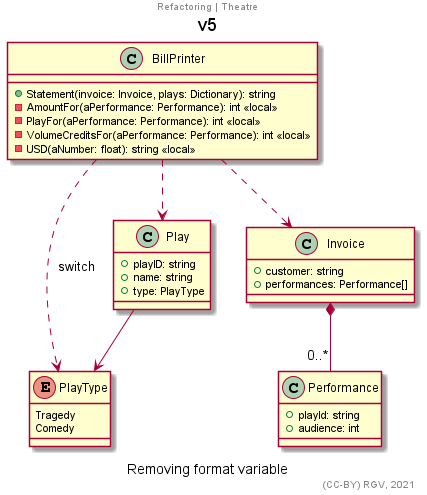

The diagram above was rendered by PlantUML. Its source (embedded in the PNG):
@startuml
title v5
center header Refactoring | Theatre
'''''''''''''
allowmixing
'''''''''''''

enum PlayType{
    Tragedy
    Comedy
}

class Performance{
    +playId: string
    +audience: int
}

class Invoice{
    +customer: string
    +performances: Performance[]
}

class Play{
    +playID: string
    +name: string
    +type: PlayType
}

class BillPrinter{
    +Statement(invoice: Invoice, plays: Dictionary): string 
    -AmountFor(aPerformance: Performance): int <<local>>
    -PlayFor(aPerformance: Performance): int <<local>>
    -VolumeCreditsFor(aPerformance: Performance): int <<local>>
    -USD(aNumber: float): string <<local>>
}

'''''''''''''

Play --> PlayType
Invoice *-- "0..*" Performance

BillPrinter ..> Invoice
BillPrinter ..> Play
BillPrinter ..> PlayType : switch


'''''''''''''
'''''''''''''
caption Removing format variable
right footer (CC-BY) RGV, 2021
@enduml